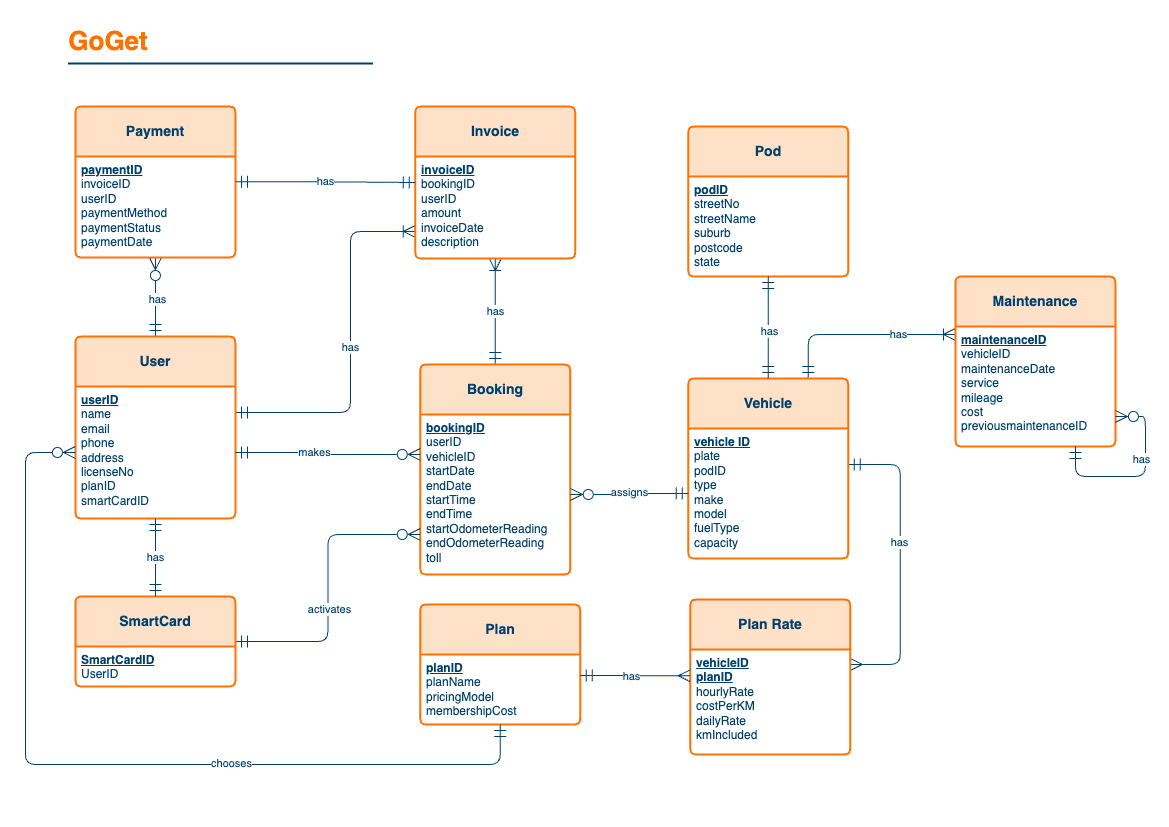

The diagram above was exported from draw.io. Its source (the exported page's mxGraphModel, read from the mxfile embedded in the PNG):
<mxGraphModel dx="1434" dy="-868" grid="1" gridSize="10" guides="1" tooltips="1" connect="1" arrows="1" fold="1" page="1" pageScale="1" pageWidth="1169" pageHeight="827" math="0" shadow="0" extFonts="Permanent Marker^https://fonts.googleapis.com/css?family=Permanent+Marker">
  <root>
    <mxCell id="0" />
    <mxCell id="1" parent="0" />
    <mxCell id="c1YNvu8aRGVVR34MVax4-40" style="edgeStyle=orthogonalEdgeStyle;rounded=1;orthogonalLoop=1;jettySize=auto;html=1;endArrow=ERoneToMany;endFill=0;startArrow=ERmandOne;startFill=0;endSize=10;startSize=10;fontColor=#00406C;strokeColor=#00406C;" parent="1" source="c1YNvu8aRGVVR34MVax4-2" target="c1YNvu8aRGVVR34MVax4-20" edge="1">
      <mxGeometry relative="1" as="geometry">
        <Array as="points">
          <mxPoint x="349.92" y="2066" />
          <mxPoint x="349.92" y="1885" />
        </Array>
      </mxGeometry>
    </mxCell>
    <mxCell id="c1YNvu8aRGVVR34MVax4-41" value="has" style="edgeLabel;html=1;align=center;verticalAlign=middle;resizable=0;points=[];fontColor=#00406C;" parent="c1YNvu8aRGVVR34MVax4-40" connectable="0" vertex="1">
      <mxGeometry x="0.0035" relative="1" as="geometry">
        <mxPoint y="1" as="offset" />
      </mxGeometry>
    </mxCell>
    <mxCell id="RfUHXoo3A0QANpNbI8Rx-1" style="edgeStyle=orthogonalEdgeStyle;rounded=0;orthogonalLoop=1;jettySize=auto;html=1;exitX=0.5;exitY=0;exitDx=0;exitDy=0;endArrow=ERzeroToMany;endFill=0;startArrow=ERmandOne;startFill=0;endSize=10;startSize=10;fontColor=#00406C;strokeColor=#00406C;" parent="1" source="c1YNvu8aRGVVR34MVax4-1" target="c1YNvu8aRGVVR34MVax4-18" edge="1">
      <mxGeometry relative="1" as="geometry" />
    </mxCell>
    <mxCell id="RfUHXoo3A0QANpNbI8Rx-2" value="has" style="edgeLabel;html=1;align=center;verticalAlign=middle;resizable=0;points=[];fontColor=#00406C;" parent="RfUHXoo3A0QANpNbI8Rx-1" connectable="0" vertex="1">
      <mxGeometry x="-0.0384" y="-2" relative="1" as="geometry">
        <mxPoint as="offset" />
      </mxGeometry>
    </mxCell>
    <mxCell id="c1YNvu8aRGVVR34MVax4-1" value="&lt;b&gt;User&lt;/b&gt;" style="swimlane;childLayout=stackLayout;horizontal=1;startSize=50;horizontalStack=0;rounded=1;fontSize=14;fontStyle=0;strokeWidth=2;resizeParent=0;resizeLast=1;shadow=0;dashed=0;align=center;arcSize=4;whiteSpace=wrap;html=1;fillColor=#FFE1C7;strokeColor=#FF7200;fontColor=#00406C;" parent="1" vertex="1">
      <mxGeometry x="74.92000000000002" y="1990" width="160" height="182" as="geometry" />
    </mxCell>
    <mxCell id="c1YNvu8aRGVVR34MVax4-2" value="&lt;b&gt;&lt;u&gt;userID&lt;br&gt;&lt;/u&gt;&lt;/b&gt;name&lt;br&gt;email&lt;br&gt;phone&lt;br&gt;address&lt;br&gt;licenseNo&lt;br&gt;planID&lt;br&gt;smartCardID" style="align=left;strokeColor=none;fillColor=none;spacingLeft=4;fontSize=12;verticalAlign=top;resizable=0;rotatable=0;part=1;html=1;fontColor=#00406C;" parent="c1YNvu8aRGVVR34MVax4-1" vertex="1">
      <mxGeometry y="50" width="160" height="132" as="geometry" />
    </mxCell>
    <mxCell id="c1YNvu8aRGVVR34MVax4-38" value="has" style="edgeStyle=orthogonalEdgeStyle;rounded=0;orthogonalLoop=1;jettySize=auto;html=1;exitX=0.5;exitY=0;exitDx=0;exitDy=0;endArrow=ERoneToMany;endFill=0;startArrow=ERmandOne;startFill=0;endSize=10;startSize=10;fontColor=#00406C;strokeColor=#00406C;" parent="1" source="c1YNvu8aRGVVR34MVax4-3" target="c1YNvu8aRGVVR34MVax4-20" edge="1">
      <mxGeometry relative="1" as="geometry" />
    </mxCell>
    <mxCell id="c1YNvu8aRGVVR34MVax4-3" value="&lt;b&gt;Booking&lt;/b&gt;" style="swimlane;childLayout=stackLayout;horizontal=1;startSize=50;horizontalStack=0;rounded=1;fontSize=14;fontStyle=0;strokeWidth=2;resizeParent=0;resizeLast=1;shadow=0;dashed=0;align=center;arcSize=4;whiteSpace=wrap;html=1;fillColor=#FFE1C7;strokeColor=#FF7200;fontColor=#00406C;" parent="1" vertex="1">
      <mxGeometry x="419.78000000000003" y="2018" width="150" height="210" as="geometry" />
    </mxCell>
    <mxCell id="c1YNvu8aRGVVR34MVax4-4" value="&lt;b&gt;&lt;u&gt;bookingID&lt;/u&gt;&lt;/b&gt;&lt;br&gt;userID&lt;br&gt;vehicleID&lt;br&gt;startDate&lt;br&gt;endDate&lt;br&gt;startTime&lt;br&gt;endTime&lt;br&gt;startOdometerReading&lt;br&gt;endOdometerReading&lt;br&gt;toll" style="align=left;strokeColor=none;fillColor=none;spacingLeft=4;fontSize=12;verticalAlign=top;resizable=0;rotatable=0;part=1;html=1;fontColor=#00406C;" parent="c1YNvu8aRGVVR34MVax4-3" vertex="1">
      <mxGeometry y="50" width="150" height="160" as="geometry" />
    </mxCell>
    <mxCell id="XPi5tlqZ7CbBNnRIIqzc-13" style="edgeStyle=orthogonalEdgeStyle;rounded=1;orthogonalLoop=1;jettySize=auto;html=1;endSize=10;startSize=10;endArrow=ERmany;endFill=0;startArrow=ERmandOne;startFill=0;fontColor=#00406C;strokeColor=#00406C;" parent="1" source="c1YNvu8aRGVVR34MVax4-5" target="c1YNvu8aRGVVR34MVax4-16" edge="1">
      <mxGeometry relative="1" as="geometry">
        <mxPoint x="869.7800000000004" y="2571" as="targetPoint" />
        <Array as="points">
          <mxPoint x="899.78" y="2118" />
          <mxPoint x="899.78" y="2318" />
        </Array>
      </mxGeometry>
    </mxCell>
    <mxCell id="XPi5tlqZ7CbBNnRIIqzc-16" value="has" style="edgeLabel;html=1;align=center;verticalAlign=middle;resizable=0;points=[];fontColor=#00406C;" parent="XPi5tlqZ7CbBNnRIIqzc-13" connectable="0" vertex="1">
      <mxGeometry x="-0.1361" y="-1" relative="1" as="geometry">
        <mxPoint as="offset" />
      </mxGeometry>
    </mxCell>
    <mxCell id="-sEYxZHT8ZJrefmL5gaN-6" style="edgeStyle=orthogonalEdgeStyle;rounded=1;orthogonalLoop=1;jettySize=auto;html=1;exitX=0.75;exitY=0;exitDx=0;exitDy=0;strokeWidth=1;endSize=10;startSize=10;startArrow=ERmandOne;startFill=0;endArrow=ERoneToMany;endFill=0;fontColor=#00406C;strokeColor=#00406C;" parent="1" source="c1YNvu8aRGVVR34MVax4-5" target="-sEYxZHT8ZJrefmL5gaN-5" edge="1">
      <mxGeometry relative="1" as="geometry">
        <Array as="points">
          <mxPoint x="807.78" y="1988" />
        </Array>
      </mxGeometry>
    </mxCell>
    <mxCell id="-sEYxZHT8ZJrefmL5gaN-8" value="has" style="edgeLabel;html=1;align=center;verticalAlign=middle;resizable=0;points=[];fontColor=#00406C;" parent="-sEYxZHT8ZJrefmL5gaN-6" connectable="0" vertex="1">
      <mxGeometry x="0.4098" y="-1" relative="1" as="geometry">
        <mxPoint x="-1" y="-2" as="offset" />
      </mxGeometry>
    </mxCell>
    <mxCell id="c1YNvu8aRGVVR34MVax4-5" value="&lt;b&gt;Vehicle&lt;/b&gt;" style="swimlane;childLayout=stackLayout;horizontal=1;startSize=50;horizontalStack=0;rounded=1;fontSize=14;fontStyle=0;strokeWidth=2;resizeParent=0;resizeLast=1;shadow=0;dashed=0;align=center;arcSize=4;whiteSpace=wrap;html=1;fillColor=#FFE1C7;strokeColor=#FF7200;fontColor=#00406C;" parent="1" vertex="1">
      <mxGeometry x="687.78" y="2032" width="160" height="180" as="geometry" />
    </mxCell>
    <mxCell id="c1YNvu8aRGVVR34MVax4-6" value="&lt;u style=&quot;font-weight: bold;&quot;&gt;vehicle ID&lt;/u&gt;&lt;br&gt;plate&lt;br&gt;podID&lt;br&gt;type&lt;br&gt;make&lt;br&gt;model&lt;br&gt;fuelType&lt;br&gt;capacity" style="align=left;strokeColor=none;fillColor=none;spacingLeft=4;fontSize=12;verticalAlign=top;resizable=0;rotatable=0;part=1;html=1;fontColor=#00406C;" parent="c1YNvu8aRGVVR34MVax4-5" vertex="1">
      <mxGeometry y="50" width="160" height="130" as="geometry" />
    </mxCell>
    <mxCell id="c1YNvu8aRGVVR34MVax4-28" style="edgeStyle=orthogonalEdgeStyle;rounded=1;orthogonalLoop=1;jettySize=auto;html=1;entryX=0;entryY=0.75;entryDx=0;entryDy=0;strokeColor=#00406C;endArrow=ERzeroToMany;endFill=0;startArrow=ERmandOne;startFill=0;endSize=10;startSize=10;fontColor=#00406C;" parent="1" source="c1YNvu8aRGVVR34MVax4-11" target="c1YNvu8aRGVVR34MVax4-4" edge="1">
      <mxGeometry relative="1" as="geometry" />
    </mxCell>
    <mxCell id="c1YNvu8aRGVVR34MVax4-29" value="activates" style="edgeLabel;html=1;align=center;verticalAlign=middle;resizable=0;points=[];fontColor=#00406C;" parent="c1YNvu8aRGVVR34MVax4-28" connectable="0" vertex="1">
      <mxGeometry x="-0.1398" y="-1" relative="1" as="geometry">
        <mxPoint y="1" as="offset" />
      </mxGeometry>
    </mxCell>
    <mxCell id="c1YNvu8aRGVVR34MVax4-11" value="&lt;b&gt;SmartCard&lt;/b&gt;" style="swimlane;childLayout=stackLayout;horizontal=1;startSize=50;horizontalStack=0;rounded=1;fontSize=14;fontStyle=0;strokeWidth=2;resizeParent=0;resizeLast=1;shadow=0;dashed=0;align=center;arcSize=4;whiteSpace=wrap;html=1;fillColor=#FFE1C7;strokeColor=#FF7200;fontColor=#00406C;" parent="1" vertex="1">
      <mxGeometry x="74.92000000000002" y="2250" width="160" height="90" as="geometry" />
    </mxCell>
    <mxCell id="c1YNvu8aRGVVR34MVax4-12" value="&lt;b&gt;&lt;u&gt;SmartCardID&lt;/u&gt;&lt;/b&gt;&lt;br&gt;UserID" style="align=left;strokeColor=none;fillColor=none;spacingLeft=4;fontSize=12;verticalAlign=top;resizable=0;rotatable=0;part=1;html=1;fontColor=#00406C;" parent="c1YNvu8aRGVVR34MVax4-11" vertex="1">
      <mxGeometry y="50" width="160" height="40" as="geometry" />
    </mxCell>
    <mxCell id="c1YNvu8aRGVVR34MVax4-13" value="&lt;b&gt;Plan&lt;/b&gt;" style="swimlane;childLayout=stackLayout;horizontal=1;startSize=50;horizontalStack=0;rounded=1;fontSize=14;fontStyle=0;strokeWidth=2;resizeParent=0;resizeLast=1;shadow=0;dashed=0;align=center;arcSize=4;whiteSpace=wrap;html=1;fillColor=#FFE1C7;strokeColor=#FF7200;fontColor=#00406C;" parent="1" vertex="1">
      <mxGeometry x="419.78000000000003" y="2258" width="160" height="120" as="geometry" />
    </mxCell>
    <mxCell id="c1YNvu8aRGVVR34MVax4-14" value="&lt;b&gt;&lt;u&gt;planID&lt;br&gt;&lt;/u&gt;&lt;/b&gt;planName&lt;br&gt;pricingModel&lt;br&gt;membershipCost" style="align=left;strokeColor=none;fillColor=none;spacingLeft=4;fontSize=12;verticalAlign=top;resizable=0;rotatable=0;part=1;html=1;fontColor=#00406C;" parent="c1YNvu8aRGVVR34MVax4-13" vertex="1">
      <mxGeometry y="50" width="160" height="70" as="geometry" />
    </mxCell>
    <mxCell id="c1YNvu8aRGVVR34MVax4-15" value="&lt;b&gt;Plan Rate&lt;/b&gt;" style="swimlane;childLayout=stackLayout;horizontal=1;startSize=50;horizontalStack=0;rounded=1;fontSize=14;fontStyle=0;strokeWidth=2;resizeParent=0;resizeLast=1;shadow=0;dashed=0;align=center;arcSize=4;whiteSpace=wrap;html=1;fillColor=#FFE1C7;strokeColor=#FF7200;fontColor=#00406C;" parent="1" vertex="1">
      <mxGeometry x="689.78" y="2253" width="160" height="155" as="geometry" />
    </mxCell>
    <mxCell id="c1YNvu8aRGVVR34MVax4-16" value="&lt;u style=&quot;border-color: var(--border-color); font-weight: bold;&quot;&gt;vehicleID&lt;/u&gt;&lt;br style=&quot;border-color: var(--border-color);&quot;&gt;&lt;u style=&quot;border-color: var(--border-color); font-weight: bold;&quot;&gt;planID&lt;/u&gt;&lt;br style=&quot;border-color: var(--border-color);&quot;&gt;hourlyRate&lt;br style=&quot;border-color: var(--border-color);&quot;&gt;costPerKM&lt;br style=&quot;border-color: var(--border-color);&quot;&gt;dailyRate&lt;br style=&quot;border-color: var(--border-color);&quot;&gt;kmIncluded" style="align=left;strokeColor=none;fillColor=none;spacingLeft=4;fontSize=12;verticalAlign=top;resizable=0;rotatable=0;part=1;html=1;fontColor=#00406C;" parent="c1YNvu8aRGVVR34MVax4-15" vertex="1">
      <mxGeometry y="50" width="160" height="105" as="geometry" />
    </mxCell>
    <mxCell id="c1YNvu8aRGVVR34MVax4-17" value="&lt;b&gt;Payment&lt;/b&gt;" style="swimlane;childLayout=stackLayout;horizontal=1;startSize=50;horizontalStack=0;rounded=1;fontSize=14;fontStyle=0;strokeWidth=2;resizeParent=0;resizeLast=1;shadow=0;dashed=0;align=center;arcSize=4;whiteSpace=wrap;html=1;fillColor=#FFE1C7;strokeColor=#FF7200;fontColor=#00406C;" parent="1" vertex="1">
      <mxGeometry x="74.92000000000002" y="1760" width="160" height="151" as="geometry" />
    </mxCell>
    <mxCell id="c1YNvu8aRGVVR34MVax4-18" value="&lt;u&gt;&lt;b&gt;paymentID&lt;/b&gt;&lt;/u&gt;&lt;br&gt;invoiceID&lt;br&gt;userID&lt;br&gt;paymentMethod&lt;br&gt;paymentStatus&lt;br&gt;paymentDate" style="align=left;strokeColor=none;fillColor=none;spacingLeft=4;fontSize=12;verticalAlign=top;resizable=0;rotatable=0;part=1;html=1;fontColor=#00406C;" parent="c1YNvu8aRGVVR34MVax4-17" vertex="1">
      <mxGeometry y="50" width="160" height="101" as="geometry" />
    </mxCell>
    <mxCell id="c1YNvu8aRGVVR34MVax4-19" value="&lt;b&gt;Invoice&lt;/b&gt;" style="swimlane;childLayout=stackLayout;horizontal=1;startSize=50;horizontalStack=0;rounded=1;fontSize=14;fontStyle=0;strokeWidth=2;resizeParent=0;resizeLast=1;shadow=0;dashed=0;align=center;arcSize=4;whiteSpace=wrap;html=1;fillColor=#FFE1C7;strokeColor=#FF7200;fontColor=#00406C;" parent="1" vertex="1">
      <mxGeometry x="414.78000000000003" y="1760" width="160" height="152" as="geometry" />
    </mxCell>
    <mxCell id="c1YNvu8aRGVVR34MVax4-20" value="&lt;u&gt;&lt;b&gt;invoiceID&lt;/b&gt;&lt;/u&gt;&lt;br&gt;bookingID&lt;br&gt;userID&lt;br&gt;amount&lt;br&gt;invoiceDate&lt;br&gt;description" style="align=left;strokeColor=none;fillColor=none;spacingLeft=4;fontSize=12;verticalAlign=top;resizable=0;rotatable=0;part=1;html=1;fontColor=#00406C;" parent="c1YNvu8aRGVVR34MVax4-19" vertex="1">
      <mxGeometry y="50" width="160" height="102" as="geometry" />
    </mxCell>
    <mxCell id="c1YNvu8aRGVVR34MVax4-21" value="&lt;b&gt;Pod&lt;/b&gt;" style="swimlane;childLayout=stackLayout;horizontal=1;startSize=50;horizontalStack=0;rounded=1;fontSize=14;fontStyle=0;strokeWidth=2;resizeParent=0;resizeLast=1;shadow=0;dashed=0;align=center;arcSize=4;whiteSpace=wrap;html=1;fillColor=#FFE1C7;strokeColor=#FF7200;fontColor=#00406C;" parent="1" vertex="1">
      <mxGeometry x="687.78" y="1780" width="160" height="150" as="geometry" />
    </mxCell>
    <mxCell id="c1YNvu8aRGVVR34MVax4-22" value="&lt;b&gt;&lt;u&gt;podID&lt;/u&gt;&lt;/b&gt;&lt;br&gt;streetNo&lt;br&gt;streetName&lt;br&gt;suburb&lt;br&gt;postcode&lt;br&gt;state" style="align=left;strokeColor=none;fillColor=none;spacingLeft=4;fontSize=12;verticalAlign=top;resizable=0;rotatable=0;part=1;html=1;fontColor=#00406C;" parent="c1YNvu8aRGVVR34MVax4-21" vertex="1">
      <mxGeometry y="50" width="160" height="100" as="geometry" />
    </mxCell>
    <mxCell id="c1YNvu8aRGVVR34MVax4-27" value="has" style="edgeStyle=orthogonalEdgeStyle;rounded=0;orthogonalLoop=1;jettySize=auto;html=1;endArrow=ERmandOne;endFill=0;startArrow=ERmandOne;startFill=0;endSize=10;startSize=10;fontColor=#00406C;strokeColor=#00406C;" parent="1" source="c1YNvu8aRGVVR34MVax4-2" target="c1YNvu8aRGVVR34MVax4-11" edge="1">
      <mxGeometry relative="1" as="geometry" />
    </mxCell>
    <mxCell id="c1YNvu8aRGVVR34MVax4-30" style="edgeStyle=orthogonalEdgeStyle;rounded=0;orthogonalLoop=1;jettySize=auto;html=1;exitX=1;exitY=0.5;exitDx=0;exitDy=0;endArrow=ERmandOne;endFill=0;startArrow=ERzeroToMany;startFill=0;endSize=10;startSize=10;fontColor=#00406C;strokeColor=#00406C;" parent="1" source="c1YNvu8aRGVVR34MVax4-4" target="c1YNvu8aRGVVR34MVax4-6" edge="1">
      <mxGeometry relative="1" as="geometry" />
    </mxCell>
    <mxCell id="c1YNvu8aRGVVR34MVax4-31" value="assigns" style="edgeLabel;html=1;align=center;verticalAlign=middle;resizable=0;points=[];fontColor=#00406C;" parent="c1YNvu8aRGVVR34MVax4-30" connectable="0" vertex="1">
      <mxGeometry x="0.0167" relative="1" as="geometry">
        <mxPoint y="-2" as="offset" />
      </mxGeometry>
    </mxCell>
    <mxCell id="c1YNvu8aRGVVR34MVax4-32" style="edgeStyle=orthogonalEdgeStyle;rounded=1;orthogonalLoop=1;jettySize=auto;html=1;entryX=0;entryY=0.25;entryDx=0;entryDy=0;endArrow=ERzeroToMany;endFill=0;startArrow=ERmandOne;startFill=0;endSize=10;startSize=10;fontColor=#00406C;strokeColor=#00406C;" parent="1" source="c1YNvu8aRGVVR34MVax4-2" target="c1YNvu8aRGVVR34MVax4-4" edge="1">
      <mxGeometry relative="1" as="geometry">
        <Array as="points" />
      </mxGeometry>
    </mxCell>
    <mxCell id="c1YNvu8aRGVVR34MVax4-33" value="makes" style="edgeLabel;html=1;align=center;verticalAlign=middle;resizable=0;points=[];fontColor=#00406C;" parent="c1YNvu8aRGVVR34MVax4-32" connectable="0" vertex="1">
      <mxGeometry x="-0.2363" y="1" relative="1" as="geometry">
        <mxPoint x="8" as="offset" />
      </mxGeometry>
    </mxCell>
    <mxCell id="c1YNvu8aRGVVR34MVax4-34" style="edgeStyle=orthogonalEdgeStyle;rounded=0;orthogonalLoop=1;jettySize=auto;html=1;exitX=0.5;exitY=0;exitDx=0;exitDy=0;endArrow=ERmandOne;endFill=0;startArrow=ERmandOne;startFill=0;endSize=10;startSize=10;fontColor=#00406C;strokeColor=#00406C;" parent="1" source="c1YNvu8aRGVVR34MVax4-5" target="c1YNvu8aRGVVR34MVax4-22" edge="1">
      <mxGeometry relative="1" as="geometry" />
    </mxCell>
    <mxCell id="c1YNvu8aRGVVR34MVax4-35" value="has" style="edgeLabel;html=1;align=center;verticalAlign=middle;resizable=0;points=[];fontColor=#00406C;" parent="c1YNvu8aRGVVR34MVax4-34" connectable="0" vertex="1">
      <mxGeometry x="-0.0909" y="-1" relative="1" as="geometry">
        <mxPoint y="-2" as="offset" />
      </mxGeometry>
    </mxCell>
    <mxCell id="c1YNvu8aRGVVR34MVax4-39" value="has" style="edgeStyle=orthogonalEdgeStyle;rounded=0;orthogonalLoop=1;jettySize=auto;html=1;entryX=0;entryY=0.5;entryDx=0;entryDy=0;exitX=1;exitY=0.25;exitDx=0;exitDy=0;endArrow=ERmandOne;endFill=0;startArrow=ERmandOne;startFill=0;endSize=10;startSize=10;fontColor=#00406C;strokeColor=#00406C;" parent="1" source="c1YNvu8aRGVVR34MVax4-18" target="c1YNvu8aRGVVR34MVax4-19" edge="1">
      <mxGeometry relative="1" as="geometry" />
    </mxCell>
    <mxCell id="c1YNvu8aRGVVR34MVax4-42" style="edgeStyle=orthogonalEdgeStyle;rounded=1;orthogonalLoop=1;jettySize=auto;html=1;entryX=0.5;entryY=1;entryDx=0;entryDy=0;endArrow=ERmandOne;endFill=0;startArrow=ERzeroToMany;startFill=0;endSize=10;startSize=10;fontColor=#00406C;strokeColor=#00406C;" parent="1" source="c1YNvu8aRGVVR34MVax4-2" target="c1YNvu8aRGVVR34MVax4-14" edge="1">
      <mxGeometry relative="1" as="geometry">
        <Array as="points">
          <mxPoint x="24.92" y="2106" />
          <mxPoint x="24.92" y="2418" />
          <mxPoint x="499.92" y="2418" />
        </Array>
      </mxGeometry>
    </mxCell>
    <mxCell id="c1YNvu8aRGVVR34MVax4-43" value="chooses" style="edgeLabel;html=1;align=center;verticalAlign=middle;resizable=0;points=[];fontColor=#00406C;" parent="c1YNvu8aRGVVR34MVax4-42" connectable="0" vertex="1">
      <mxGeometry x="0.2952" y="4" relative="1" as="geometry">
        <mxPoint y="2" as="offset" />
      </mxGeometry>
    </mxCell>
    <mxCell id="c1YNvu8aRGVVR34MVax4-44" style="rounded=1;orthogonalLoop=1;jettySize=auto;html=1;endArrow=ERmany;endFill=0;startArrow=ERmandOne;startFill=0;endSize=10;startSize=10;entryX=0;entryY=0.25;entryDx=0;entryDy=0;fontColor=#00406C;strokeColor=#00406C;" parent="1" target="c1YNvu8aRGVVR34MVax4-16" edge="1">
      <mxGeometry relative="1" as="geometry">
        <mxPoint x="579.78" y="2329" as="sourcePoint" />
      </mxGeometry>
    </mxCell>
    <mxCell id="c1YNvu8aRGVVR34MVax4-45" value="has" style="edgeLabel;html=1;align=center;verticalAlign=middle;resizable=0;points=[];fontColor=#00406C;" parent="c1YNvu8aRGVVR34MVax4-44" connectable="0" vertex="1">
      <mxGeometry x="-0.0727" y="-1" relative="1" as="geometry">
        <mxPoint y="-1" as="offset" />
      </mxGeometry>
    </mxCell>
    <mxCell id="-sEYxZHT8ZJrefmL5gaN-4" value="&lt;b&gt;Maintenance&lt;/b&gt;" style="swimlane;childLayout=stackLayout;horizontal=1;startSize=50;horizontalStack=0;rounded=1;fontSize=14;fontStyle=0;strokeWidth=2;resizeParent=0;resizeLast=1;shadow=0;dashed=0;align=center;arcSize=4;whiteSpace=wrap;html=1;fillColor=#FFE1C7;strokeColor=#FF7200;fontColor=#00406C;" parent="1" vertex="1">
      <mxGeometry x="954.92" y="1930" width="160" height="170" as="geometry" />
    </mxCell>
    <mxCell id="-sEYxZHT8ZJrefmL5gaN-5" value="&lt;b&gt;&lt;u&gt;maintenanceID&lt;/u&gt;&lt;/b&gt;&lt;br&gt;vehicleID&lt;br&gt;maintenanceDate&lt;br&gt;service&lt;br&gt;mileage&lt;br&gt;cost&lt;br&gt;previousmaintenanceID" style="align=left;strokeColor=none;fillColor=none;spacingLeft=4;fontSize=12;verticalAlign=top;resizable=0;rotatable=0;part=1;html=1;fontColor=#00406C;" parent="-sEYxZHT8ZJrefmL5gaN-4" vertex="1">
      <mxGeometry y="50" width="160" height="120" as="geometry" />
    </mxCell>
    <mxCell id="-sEYxZHT8ZJrefmL5gaN-7" style="edgeStyle=orthogonalEdgeStyle;rounded=1;orthogonalLoop=1;jettySize=auto;html=1;endSize=10;startSize=10;endArrow=ERmandOne;endFill=0;startArrow=ERzeroToMany;startFill=0;fontColor=#00406C;strokeColor=#00406C;" parent="-sEYxZHT8ZJrefmL5gaN-4" source="-sEYxZHT8ZJrefmL5gaN-5" target="-sEYxZHT8ZJrefmL5gaN-5" edge="1">
      <mxGeometry relative="1" as="geometry">
        <Array as="points">
          <mxPoint x="190" y="140" />
          <mxPoint x="190" y="200" />
          <mxPoint x="120" y="200" />
        </Array>
      </mxGeometry>
    </mxCell>
    <mxCell id="-sEYxZHT8ZJrefmL5gaN-9" value="has" style="edgeLabel;html=1;align=center;verticalAlign=middle;resizable=0;points=[];fontColor=#00406C;" parent="-sEYxZHT8ZJrefmL5gaN-7" connectable="0" vertex="1">
      <mxGeometry x="0.1385" y="2" relative="1" as="geometry">
        <mxPoint x="14" y="-20" as="offset" />
      </mxGeometry>
    </mxCell>
    <mxCell id="jDNmmLv19hUplZOM9Whh-1" value="&lt;b style=&quot;font-size: 26px;&quot;&gt;GoGet&lt;/b&gt;" style="text;html=1;strokeColor=none;fillColor=none;align=center;verticalAlign=middle;whiteSpace=wrap;rounded=0;fontSize=26;fontColor=#FF7200;" parent="1" vertex="1">
      <mxGeometry x="77.5" y="1680" width="60" height="30" as="geometry" />
    </mxCell>
    <mxCell id="jDNmmLv19hUplZOM9Whh-4" value="" style="endArrow=none;html=1;rounded=0;fontColor=#00406C;fontSize=12;strokeColor=#00406C;strokeWidth=2;" parent="1" edge="1">
      <mxGeometry width="50" height="50" relative="1" as="geometry">
        <mxPoint x="67.5" y="1717" as="sourcePoint" />
        <mxPoint x="372.5" y="1717" as="targetPoint" />
      </mxGeometry>
    </mxCell>
  </root>
</mxGraphModel>